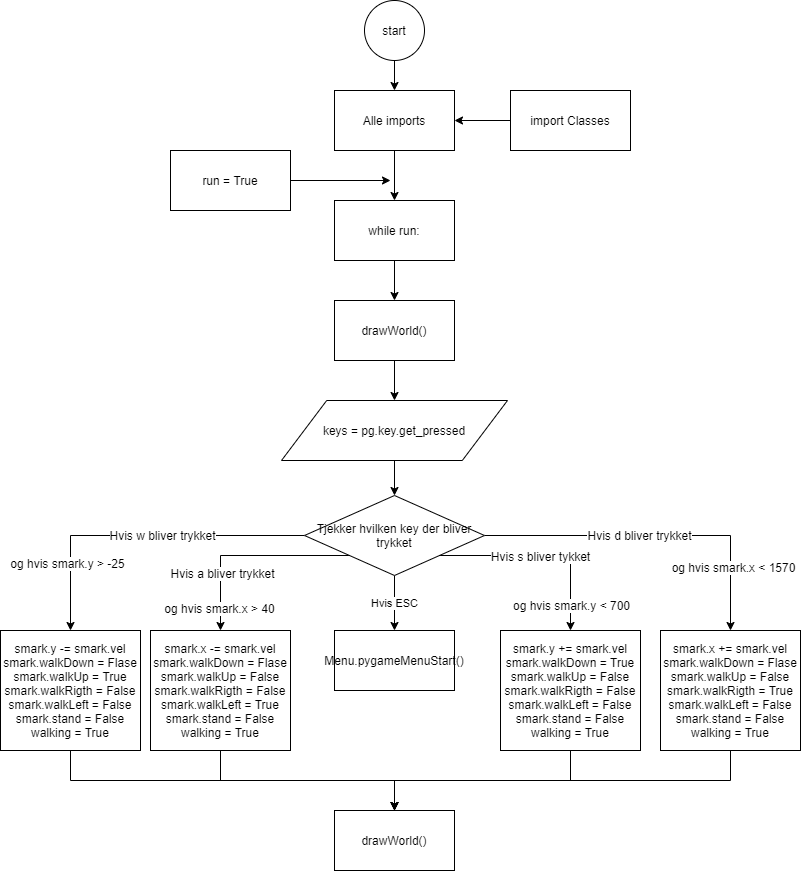

The diagram above was exported from draw.io. Its source (the exported page's mxGraphModel, read from the mxfile embedded in the PNG):
<mxGraphModel dx="1422" dy="751" grid="1" gridSize="10" guides="1" tooltips="1" connect="1" arrows="1" fold="1" page="1" pageScale="1" pageWidth="827" pageHeight="1169" math="0" shadow="0">
  <root>
    <mxCell id="0" />
    <mxCell id="1" parent="0" />
    <mxCell id="aiHPKEVeEIQbYbKZR_Pb-5" style="edgeStyle=orthogonalEdgeStyle;rounded=0;orthogonalLoop=1;jettySize=auto;html=1;exitX=0.5;exitY=1;exitDx=0;exitDy=0;entryX=0.5;entryY=0;entryDx=0;entryDy=0;" edge="1" parent="1" source="aiHPKEVeEIQbYbKZR_Pb-1" target="aiHPKEVeEIQbYbKZR_Pb-2">
      <mxGeometry relative="1" as="geometry" />
    </mxCell>
    <mxCell id="aiHPKEVeEIQbYbKZR_Pb-1" value="start" style="ellipse;whiteSpace=wrap;html=1;" vertex="1" parent="1">
      <mxGeometry x="384" y="10" width="60" height="60" as="geometry" />
    </mxCell>
    <mxCell id="aiHPKEVeEIQbYbKZR_Pb-7" style="edgeStyle=orthogonalEdgeStyle;rounded=0;orthogonalLoop=1;jettySize=auto;html=1;exitX=0.5;exitY=1;exitDx=0;exitDy=0;entryX=0.5;entryY=0;entryDx=0;entryDy=0;" edge="1" parent="1" source="aiHPKEVeEIQbYbKZR_Pb-2" target="aiHPKEVeEIQbYbKZR_Pb-6">
      <mxGeometry relative="1" as="geometry" />
    </mxCell>
    <mxCell id="aiHPKEVeEIQbYbKZR_Pb-2" value="Alle imports" style="rounded=0;whiteSpace=wrap;html=1;" vertex="1" parent="1">
      <mxGeometry x="354" y="100" width="120" height="60" as="geometry" />
    </mxCell>
    <mxCell id="aiHPKEVeEIQbYbKZR_Pb-4" style="edgeStyle=orthogonalEdgeStyle;rounded=0;orthogonalLoop=1;jettySize=auto;html=1;exitX=0;exitY=0.5;exitDx=0;exitDy=0;" edge="1" parent="1" source="aiHPKEVeEIQbYbKZR_Pb-3" target="aiHPKEVeEIQbYbKZR_Pb-2">
      <mxGeometry relative="1" as="geometry" />
    </mxCell>
    <mxCell id="aiHPKEVeEIQbYbKZR_Pb-3" value="import Classes" style="rounded=0;whiteSpace=wrap;html=1;" vertex="1" parent="1">
      <mxGeometry x="530" y="100" width="120" height="60" as="geometry" />
    </mxCell>
    <mxCell id="aiHPKEVeEIQbYbKZR_Pb-11" style="edgeStyle=orthogonalEdgeStyle;rounded=0;orthogonalLoop=1;jettySize=auto;html=1;exitX=0.5;exitY=1;exitDx=0;exitDy=0;entryX=0.5;entryY=0;entryDx=0;entryDy=0;" edge="1" parent="1" source="aiHPKEVeEIQbYbKZR_Pb-6" target="aiHPKEVeEIQbYbKZR_Pb-10">
      <mxGeometry relative="1" as="geometry" />
    </mxCell>
    <mxCell id="aiHPKEVeEIQbYbKZR_Pb-6" value="while run:" style="rounded=0;whiteSpace=wrap;html=1;" vertex="1" parent="1">
      <mxGeometry x="354" y="210" width="120" height="60" as="geometry" />
    </mxCell>
    <mxCell id="aiHPKEVeEIQbYbKZR_Pb-9" style="edgeStyle=orthogonalEdgeStyle;rounded=0;orthogonalLoop=1;jettySize=auto;html=1;exitX=1;exitY=0.5;exitDx=0;exitDy=0;" edge="1" parent="1" source="aiHPKEVeEIQbYbKZR_Pb-8">
      <mxGeometry relative="1" as="geometry">
        <mxPoint x="410" y="190" as="targetPoint" />
      </mxGeometry>
    </mxCell>
    <mxCell id="aiHPKEVeEIQbYbKZR_Pb-8" value="run = True" style="rounded=0;whiteSpace=wrap;html=1;" vertex="1" parent="1">
      <mxGeometry x="190" y="160" width="120" height="60" as="geometry" />
    </mxCell>
    <mxCell id="aiHPKEVeEIQbYbKZR_Pb-13" style="edgeStyle=orthogonalEdgeStyle;rounded=0;orthogonalLoop=1;jettySize=auto;html=1;exitX=0.5;exitY=1;exitDx=0;exitDy=0;entryX=0.5;entryY=0;entryDx=0;entryDy=0;" edge="1" parent="1" source="aiHPKEVeEIQbYbKZR_Pb-10" target="aiHPKEVeEIQbYbKZR_Pb-12">
      <mxGeometry relative="1" as="geometry" />
    </mxCell>
    <mxCell id="aiHPKEVeEIQbYbKZR_Pb-10" value="drawWorld()" style="rounded=0;whiteSpace=wrap;html=1;" vertex="1" parent="1">
      <mxGeometry x="354" y="310" width="120" height="60" as="geometry" />
    </mxCell>
    <mxCell id="aiHPKEVeEIQbYbKZR_Pb-15" style="edgeStyle=orthogonalEdgeStyle;rounded=0;orthogonalLoop=1;jettySize=auto;html=1;exitX=0.5;exitY=1;exitDx=0;exitDy=0;" edge="1" parent="1" source="aiHPKEVeEIQbYbKZR_Pb-12" target="aiHPKEVeEIQbYbKZR_Pb-14">
      <mxGeometry relative="1" as="geometry" />
    </mxCell>
    <mxCell id="aiHPKEVeEIQbYbKZR_Pb-12" value="keys = pg.key.get_pressed" style="shape=parallelogram;perimeter=parallelogramPerimeter;whiteSpace=wrap;html=1;" vertex="1" parent="1">
      <mxGeometry x="301" y="410" width="226" height="60" as="geometry" />
    </mxCell>
    <mxCell id="aiHPKEVeEIQbYbKZR_Pb-21" style="edgeStyle=orthogonalEdgeStyle;rounded=0;orthogonalLoop=1;jettySize=auto;html=1;exitX=0;exitY=0.5;exitDx=0;exitDy=0;entryX=0.5;entryY=0;entryDx=0;entryDy=0;" edge="1" parent="1" source="aiHPKEVeEIQbYbKZR_Pb-14" target="aiHPKEVeEIQbYbKZR_Pb-16">
      <mxGeometry relative="1" as="geometry" />
    </mxCell>
    <mxCell id="aiHPKEVeEIQbYbKZR_Pb-26" value="Hvis w bliver trykket" style="text;html=1;align=center;verticalAlign=middle;resizable=0;points=[];labelBackgroundColor=#ffffff;" vertex="1" connectable="0" parent="aiHPKEVeEIQbYbKZR_Pb-21">
      <mxGeometry x="-0.1326" y="-1" relative="1" as="geometry">
        <mxPoint as="offset" />
      </mxGeometry>
    </mxCell>
    <mxCell id="aiHPKEVeEIQbYbKZR_Pb-38" value="og hvis smark.y &amp;gt; -25" style="text;html=1;align=center;verticalAlign=middle;resizable=0;points=[];labelBackgroundColor=#ffffff;" vertex="1" connectable="0" parent="aiHPKEVeEIQbYbKZR_Pb-21">
      <mxGeometry x="0.4225" y="27" relative="1" as="geometry">
        <mxPoint x="-31" y="27" as="offset" />
      </mxGeometry>
    </mxCell>
    <mxCell id="aiHPKEVeEIQbYbKZR_Pb-22" style="edgeStyle=orthogonalEdgeStyle;rounded=0;orthogonalLoop=1;jettySize=auto;html=1;exitX=0;exitY=1;exitDx=0;exitDy=0;entryX=0.5;entryY=0;entryDx=0;entryDy=0;" edge="1" parent="1" source="aiHPKEVeEIQbYbKZR_Pb-14" target="aiHPKEVeEIQbYbKZR_Pb-17">
      <mxGeometry relative="1" as="geometry" />
    </mxCell>
    <mxCell id="aiHPKEVeEIQbYbKZR_Pb-28" value="Hvis a bliver trykket" style="text;html=1;align=center;verticalAlign=middle;resizable=0;points=[];labelBackgroundColor=#ffffff;" vertex="1" connectable="0" parent="aiHPKEVeEIQbYbKZR_Pb-22">
      <mxGeometry x="0.4329" y="1" relative="1" as="geometry">
        <mxPoint as="offset" />
      </mxGeometry>
    </mxCell>
    <mxCell id="aiHPKEVeEIQbYbKZR_Pb-39" value="og hvis smark.x &amp;gt; 40" style="text;html=1;align=center;verticalAlign=middle;resizable=0;points=[];labelBackgroundColor=#ffffff;" vertex="1" connectable="0" parent="aiHPKEVeEIQbYbKZR_Pb-22">
      <mxGeometry x="0.7745" y="-2" relative="1" as="geometry">
        <mxPoint as="offset" />
      </mxGeometry>
    </mxCell>
    <mxCell id="aiHPKEVeEIQbYbKZR_Pb-23" value="Hvis ESC" style="edgeStyle=orthogonalEdgeStyle;rounded=0;orthogonalLoop=1;jettySize=auto;html=1;exitX=0.5;exitY=1;exitDx=0;exitDy=0;" edge="1" parent="1" source="aiHPKEVeEIQbYbKZR_Pb-14" target="aiHPKEVeEIQbYbKZR_Pb-18">
      <mxGeometry relative="1" as="geometry" />
    </mxCell>
    <mxCell id="aiHPKEVeEIQbYbKZR_Pb-24" style="edgeStyle=orthogonalEdgeStyle;rounded=0;orthogonalLoop=1;jettySize=auto;html=1;exitX=1;exitY=1;exitDx=0;exitDy=0;" edge="1" parent="1" source="aiHPKEVeEIQbYbKZR_Pb-14" target="aiHPKEVeEIQbYbKZR_Pb-19">
      <mxGeometry relative="1" as="geometry" />
    </mxCell>
    <mxCell id="aiHPKEVeEIQbYbKZR_Pb-29" value="Hvis s bliver tykket" style="text;html=1;align=center;verticalAlign=middle;resizable=0;points=[];labelBackgroundColor=#ffffff;" vertex="1" connectable="0" parent="aiHPKEVeEIQbYbKZR_Pb-24">
      <mxGeometry x="-0.0422" y="1" relative="1" as="geometry">
        <mxPoint x="1" y="1" as="offset" />
      </mxGeometry>
    </mxCell>
    <mxCell id="aiHPKEVeEIQbYbKZR_Pb-40" value="og hvis smark.y &amp;lt; 700" style="text;html=1;align=center;verticalAlign=middle;resizable=0;points=[];labelBackgroundColor=#ffffff;" vertex="1" connectable="0" parent="aiHPKEVeEIQbYbKZR_Pb-24">
      <mxGeometry x="0.7476" relative="1" as="geometry">
        <mxPoint as="offset" />
      </mxGeometry>
    </mxCell>
    <mxCell id="aiHPKEVeEIQbYbKZR_Pb-25" style="edgeStyle=orthogonalEdgeStyle;rounded=0;orthogonalLoop=1;jettySize=auto;html=1;exitX=1;exitY=0.5;exitDx=0;exitDy=0;" edge="1" parent="1" source="aiHPKEVeEIQbYbKZR_Pb-14" target="aiHPKEVeEIQbYbKZR_Pb-20">
      <mxGeometry relative="1" as="geometry" />
    </mxCell>
    <mxCell id="aiHPKEVeEIQbYbKZR_Pb-30" value="Hvis d bliver trykket" style="text;html=1;align=center;verticalAlign=middle;resizable=0;points=[];labelBackgroundColor=#ffffff;" vertex="1" connectable="0" parent="aiHPKEVeEIQbYbKZR_Pb-25">
      <mxGeometry x="-0.0961" y="1" relative="1" as="geometry">
        <mxPoint as="offset" />
      </mxGeometry>
    </mxCell>
    <mxCell id="aiHPKEVeEIQbYbKZR_Pb-41" value="og hvis smark.x &amp;lt; 1570" style="text;html=1;align=center;verticalAlign=middle;resizable=0;points=[];labelBackgroundColor=#ffffff;" vertex="1" connectable="0" parent="aiHPKEVeEIQbYbKZR_Pb-25">
      <mxGeometry x="0.4428" y="-31" relative="1" as="geometry">
        <mxPoint x="33" y="31" as="offset" />
      </mxGeometry>
    </mxCell>
    <mxCell id="aiHPKEVeEIQbYbKZR_Pb-14" value="Tjekker hvilken key der bliver trykket" style="rhombus;whiteSpace=wrap;html=1;" vertex="1" parent="1">
      <mxGeometry x="324" y="505" width="180" height="80" as="geometry" />
    </mxCell>
    <mxCell id="aiHPKEVeEIQbYbKZR_Pb-35" style="edgeStyle=orthogonalEdgeStyle;rounded=0;orthogonalLoop=1;jettySize=auto;html=1;exitX=0.5;exitY=1;exitDx=0;exitDy=0;entryX=0.5;entryY=0;entryDx=0;entryDy=0;" edge="1" parent="1" source="aiHPKEVeEIQbYbKZR_Pb-16" target="aiHPKEVeEIQbYbKZR_Pb-31">
      <mxGeometry relative="1" as="geometry" />
    </mxCell>
    <mxCell id="aiHPKEVeEIQbYbKZR_Pb-16" value="smark.y -= smark.vel&lt;br&gt;smark.walkDown = Flase&lt;br&gt;smark.walkUp = True&lt;br&gt;smark.walkRigth = False&lt;br&gt;smark.walkLeft = False&lt;br&gt;smark.stand = False&lt;br&gt;walking = True" style="rounded=0;whiteSpace=wrap;html=1;" vertex="1" parent="1">
      <mxGeometry x="20" y="640" width="140" height="120" as="geometry" />
    </mxCell>
    <mxCell id="aiHPKEVeEIQbYbKZR_Pb-34" style="edgeStyle=orthogonalEdgeStyle;rounded=0;orthogonalLoop=1;jettySize=auto;html=1;exitX=0.5;exitY=1;exitDx=0;exitDy=0;entryX=0.5;entryY=0;entryDx=0;entryDy=0;" edge="1" parent="1" source="aiHPKEVeEIQbYbKZR_Pb-17" target="aiHPKEVeEIQbYbKZR_Pb-31">
      <mxGeometry relative="1" as="geometry" />
    </mxCell>
    <mxCell id="aiHPKEVeEIQbYbKZR_Pb-17" value="&lt;span style=&quot;white-space: normal&quot;&gt;smark.x -= smark.vel&lt;/span&gt;&lt;br style=&quot;white-space: normal&quot;&gt;&lt;span style=&quot;white-space: normal&quot;&gt;smark.walkDown = Flase&lt;/span&gt;&lt;br style=&quot;white-space: normal&quot;&gt;&lt;span style=&quot;white-space: normal&quot;&gt;smark.walkUp = False&lt;/span&gt;&lt;br style=&quot;white-space: normal&quot;&gt;&lt;span style=&quot;white-space: normal&quot;&gt;smark.walkRigth = False&lt;/span&gt;&lt;br style=&quot;white-space: normal&quot;&gt;&lt;span style=&quot;white-space: normal&quot;&gt;smark.walkLeft = True&lt;/span&gt;&lt;br style=&quot;white-space: normal&quot;&gt;&lt;span style=&quot;white-space: normal&quot;&gt;smark.stand = False&lt;/span&gt;&lt;br style=&quot;white-space: normal&quot;&gt;&lt;span style=&quot;white-space: normal&quot;&gt;walking = True&lt;/span&gt;" style="rounded=0;whiteSpace=wrap;html=1;" vertex="1" parent="1">
      <mxGeometry x="170" y="640" width="140" height="120" as="geometry" />
    </mxCell>
    <mxCell id="aiHPKEVeEIQbYbKZR_Pb-18" value="Menu.pygameMenuStart()" style="rounded=0;whiteSpace=wrap;html=1;" vertex="1" parent="1">
      <mxGeometry x="354" y="640" width="120" height="60" as="geometry" />
    </mxCell>
    <mxCell id="aiHPKEVeEIQbYbKZR_Pb-36" style="edgeStyle=orthogonalEdgeStyle;rounded=0;orthogonalLoop=1;jettySize=auto;html=1;exitX=0.5;exitY=1;exitDx=0;exitDy=0;entryX=0.5;entryY=0;entryDx=0;entryDy=0;" edge="1" parent="1" source="aiHPKEVeEIQbYbKZR_Pb-19" target="aiHPKEVeEIQbYbKZR_Pb-31">
      <mxGeometry relative="1" as="geometry" />
    </mxCell>
    <mxCell id="aiHPKEVeEIQbYbKZR_Pb-19" value="&lt;span style=&quot;white-space: normal&quot;&gt;smark.y += smark.vel&lt;/span&gt;&lt;br style=&quot;white-space: normal&quot;&gt;&lt;span style=&quot;white-space: normal&quot;&gt;smark.walkDown = True&lt;/span&gt;&lt;br style=&quot;white-space: normal&quot;&gt;&lt;span style=&quot;white-space: normal&quot;&gt;smark.walkUp = False&lt;/span&gt;&lt;br style=&quot;white-space: normal&quot;&gt;&lt;span style=&quot;white-space: normal&quot;&gt;smark.walkRigth = False&lt;/span&gt;&lt;br style=&quot;white-space: normal&quot;&gt;&lt;span style=&quot;white-space: normal&quot;&gt;smark.walkLeft = False&lt;/span&gt;&lt;br style=&quot;white-space: normal&quot;&gt;&lt;span style=&quot;white-space: normal&quot;&gt;smark.stand = False&lt;/span&gt;&lt;br style=&quot;white-space: normal&quot;&gt;&lt;span style=&quot;white-space: normal&quot;&gt;walking = True&lt;/span&gt;" style="rounded=0;whiteSpace=wrap;html=1;" vertex="1" parent="1">
      <mxGeometry x="520" y="640" width="140" height="120" as="geometry" />
    </mxCell>
    <mxCell id="aiHPKEVeEIQbYbKZR_Pb-37" style="edgeStyle=orthogonalEdgeStyle;rounded=0;orthogonalLoop=1;jettySize=auto;html=1;exitX=0.5;exitY=1;exitDx=0;exitDy=0;entryX=0.5;entryY=0;entryDx=0;entryDy=0;" edge="1" parent="1" source="aiHPKEVeEIQbYbKZR_Pb-20" target="aiHPKEVeEIQbYbKZR_Pb-31">
      <mxGeometry relative="1" as="geometry" />
    </mxCell>
    <mxCell id="aiHPKEVeEIQbYbKZR_Pb-20" value="&lt;span style=&quot;white-space: normal&quot;&gt;smark.x += smark.vel&lt;/span&gt;&lt;br style=&quot;white-space: normal&quot;&gt;&lt;span style=&quot;white-space: normal&quot;&gt;smark.walkDown = Flase&lt;/span&gt;&lt;br style=&quot;white-space: normal&quot;&gt;&lt;span style=&quot;white-space: normal&quot;&gt;smark.walkUp = False&lt;/span&gt;&lt;br style=&quot;white-space: normal&quot;&gt;&lt;span style=&quot;white-space: normal&quot;&gt;smark.walkRigth = True&lt;/span&gt;&lt;br style=&quot;white-space: normal&quot;&gt;&lt;span style=&quot;white-space: normal&quot;&gt;smark.walkLeft = False&lt;/span&gt;&lt;br style=&quot;white-space: normal&quot;&gt;&lt;span style=&quot;white-space: normal&quot;&gt;smark.stand = False&lt;/span&gt;&lt;br style=&quot;white-space: normal&quot;&gt;&lt;span style=&quot;white-space: normal&quot;&gt;walking = True&lt;/span&gt;" style="rounded=0;whiteSpace=wrap;html=1;" vertex="1" parent="1">
      <mxGeometry x="680" y="640" width="140" height="120" as="geometry" />
    </mxCell>
    <mxCell id="aiHPKEVeEIQbYbKZR_Pb-31" value="drawWorld()" style="rounded=0;whiteSpace=wrap;html=1;" vertex="1" parent="1">
      <mxGeometry x="354" y="820" width="120" height="60" as="geometry" />
    </mxCell>
  </root>
</mxGraphModel>